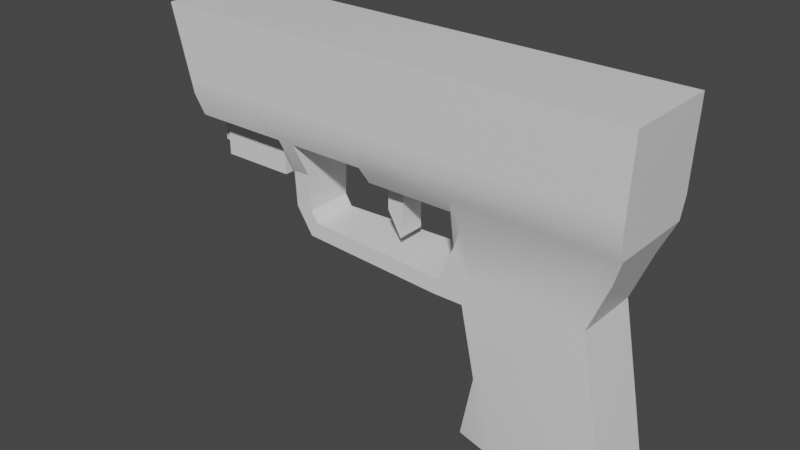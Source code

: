 # Source: PistolaV2.blend  (saved by Blender 2.92.15; exported with 4.5.12 LTS)
import bpy
from mathutils import Matrix  # noqa: F401  (used for matrix-valued properties, if any)

bpy.ops.wm.read_factory_settings(use_empty=True)
scene = bpy.context.scene
scene.name = 'Scene'

# ---- collections
col_collection = bpy.data.collections.new('Collection'); scene.collection.children.link(col_collection)

# ---- materials (node trees are filled in below, after node groups)
mat_material = bpy.data.materials.new('Material')
mat_material.alpha_threshold = 0.0
mat_material.use_transparent_shadow = False
mat_material.line_color = (0.0, 0.0, 0.0, 1.0)

# ---- node groups
ng_auto_smooth = bpy.data.node_groups.new('Auto Smooth', 'GeometryNodeTree')
_s = ng_auto_smooth.interface.new_socket(name='Geometry', in_out='OUTPUT', socket_type='NodeSocketGeometry')
_s = ng_auto_smooth.interface.new_socket(name='Geometry', in_out='INPUT', socket_type='NodeSocketGeometry')
_s = ng_auto_smooth.interface.new_socket(name='Angle', in_out='INPUT', socket_type='NodeSocketFloat')
_s.subtype = 'ANGLE'
_s.min_value = 0.0
_s.max_value = 3.142
ng_auto_smooth.is_modifier = True
_N = ng_auto_smooth.nodes; _L = ng_auto_smooth.links
n0 = _N.new('NodeGroupOutput'); n0.name = 'Group Output'; n0.location = (480, -100)
n1 = _N.new('NodeGroupInput'); n1.name = 'Group Input'; n1.location = (-420, -300)
n2 = _N.new('NodeGroupInput'); n2.name = 'Group Input.001'; n2.location = (-60, -100)
n3 = _N.new('GeometryNodeSetShadeSmooth'); n3.name = 'Set Shade Smooth'; n3.location = (120, -100)
n3.domain = 'EDGE'
n4 = _N.new('GeometryNodeSetShadeSmooth'); n4.name = 'Set Shade Smooth.001'; n4.location = (300, -100)
n5 = _N.new('GeometryNodeInputMeshEdgeAngle'); n5.name = 'Edge Angle'; n5.location = (-420, -220)
n6 = _N.new('GeometryNodeInputEdgeSmooth'); n6.name = 'Is Edge Smooth'; n6.location = (-60, -160)
n7 = _N.new('GeometryNodeInputShadeSmooth'); n7.name = 'Is Face Smooth'; n7.location = (-240, -340)
n8 = _N.new('FunctionNodeBooleanMath'); n8.name = 'Boolean Math'; n8.location = (-60, -220)
n9 = _N.new('FunctionNodeCompare'); n9.name = 'Compare'; n9.location = (-240, -180)
n9.operation = 'LESS_EQUAL'
_L.new(n5.outputs[0], n9.inputs[0])
_L.new(n4.outputs[0], n0.inputs[0])
_L.new(n1.outputs[1], n9.inputs[1])
_L.new(n9.outputs[0], n8.inputs[0])
_L.new(n7.outputs[0], n8.inputs[1])
_L.new(n2.outputs[0], n3.inputs[0])
_L.new(n6.outputs[0], n3.inputs[1])
_L.new(n3.outputs[0], n4.inputs[0])
_L.new(n8.outputs[0], n3.inputs[2])
n0.is_active_output = True

# ---- material node trees
mat_material.use_nodes = True; mat_material.node_tree.nodes.clear()
_N = mat_material.node_tree.nodes; _L = mat_material.node_tree.links
n0 = _N.new('ShaderNodeOutputMaterial'); n0.name = 'Material Output'; n0.location = (300, 300)
n1 = _N.new('ShaderNodeBsdfPrincipled'); n1.name = 'Principled BSDF'; n1.location = (10, 300)
n1.distribution = 'GGX'
n1.subsurface_method = 'BURLEY'
n1.inputs[2].default_value = 0.4
n1.inputs[3].default_value = 1.45
n1.inputs[27].default_value = (0.0, 0.0, 0.0, 1.0)
n1.inputs[28].default_value = 1.0
_L.new(n1.outputs[0], n0.inputs[0])
n0.is_active_output = True

# ---- world
world_world = bpy.data.worlds.new('World'); scene.world = world_world
world_world.use_nodes = True; world_world.node_tree.nodes.clear()
_N = world_world.node_tree.nodes; _L = world_world.node_tree.links
n0 = _N.new('ShaderNodeOutputWorld'); n0.name = 'World Output'; n0.location = (300, 300)
n1 = _N.new('ShaderNodeBackground'); n1.name = 'Background'; n1.location = (10, 300)
n1.inputs[0].default_value = (0.05088, 0.05088, 0.05088, 1.0)
_L.new(n1.outputs[0], n0.inputs[0])
n0.is_active_output = True
world_world.color = (0.05088, 0.05088, 0.05088)
world_world.use_sun_shadow = False
world_world.sun_shadow_jitter_overblur = 0.0

# ---- meshes
me_cube = bpy.data.meshes.new('Cube')
me_cube.from_pydata([(0.5324, -0.07094, -0.2866), (0.3034, 0.0, -0.2865), (0.3034, -0.07094, -0.2865), (0.4596, -0.07094, 0.1062), (0.2314, -0.07094, 0.1062), (0.5339, -0.09248, 0.2872), (0.1933, -0.09248, 0.2904), (0.5001, -0.07094, -0.1121), (0.2714, -0.07094, -0.112), (0.5324, 0.0, -0.2866), (0.2501, 0.0, -0.1122), (0.2501, -0.07094, -0.1122), (0.566, -0.104, 0.539), (0.41, -0.104, 0.539), (0.41, 0.0, 0.5392), (0.566, 0.0, 0.5392), (-0.4992, -0.09248, 0.2896), (-0.4992, 0.0, 0.2896), (-0.5666, -0.104, 0.5392), (-0.567, 0.0, 0.5409), (0.4969, 0.0, 0.1048), (0.4969, -0.07094, 0.1048), (0.2151, 0.0, 0.0527), (0.2151, -0.07094, 0.0527), (0.2032, 0.0, -0.2841), (0.5713, 0.0, 0.2858), (0.5713, -0.09248, 0.2858), (0.5683, -0.07094, -0.2858), (0.5683, 0.0, -0.2858), (0.2032, -0.04963, -0.2841), (0.5374, 0.0, -0.1135), (0.5374, -0.07094, -0.1135), (0.5813, 0.0, 0.5392), (0.5813, -0.104, 0.539), (0.1775, -0.06605, 0.2471), (0.1775, 0.0, 0.2468), (-0.034, 0.0, 0.2899), (-0.0331, 0.0, 0.5392), (-0.0331, -0.104, 0.539), (-0.034, -0.09248, 0.2899), (0.1283, -0.06605, 0.2468), (0.1283, 0.0, 0.2468), (0.1549, 0.0, 0.2468), (-0.03332, -0.06605, 0.2468), (0.1549, -0.06605, 0.2468), (-0.03332, 0.0, 0.2488), (0.04773, 0.0, 0.5392), (0.04394, -0.09248, 0.2901), (0.04773, -0.104, 0.539), (0.02209, -0.06605, 0.2468), (0.02209, 0.0, 0.2481), (-0.0172, -0.104, 0.539), (-0.02204, 0.0, 0.2487), (-0.0172, 0.0, 0.5392), (-0.01813, -0.09248, 0.29), (-0.02204, -0.06605, 0.2468), (0.2075, -0.07094, 0.2219), (0.5066, -0.07094, 0.2205), (0.5439, -0.07094, 0.2192), (0.5439, 0.0, 0.2192), (0.1913, 0.0, 0.1753), (0.1913, -0.07094, 0.1755), (-0.2631, 0.0, 0.2894), (-0.2982, -0.104, 0.539), (-0.2982, 0.0, 0.5392), (-0.2631, -0.09248, 0.2894), (-0.2379, 0.0, 0.5392), (-0.2219, -0.09248, 0.2895), (-0.2219, 0.0, 0.2895), (-0.2379, -0.104, 0.539), (0.3034, -0.04284, -0.2865), (0.3034, -0.03593, -0.2865), (0.3034, -0.03037, -0.2865), (0.4085, -0.04035, 0.5392), (0.41, -0.0256, 0.5392), (0.41, -0.0157, 0.5392), (0.566, -0.0157, 0.5392), (0.566, -0.02504, 0.5392), (0.5654, -0.04115, 0.5392), (-0.4992, -0.04365, 0.2896), (-0.4992, -0.03184, 0.2896), (-0.4992, -0.02153, 0.2896), (-0.567, -0.04258, 0.5409), (-0.567, -0.02863, 0.5409), (-0.567, -0.0155, 0.5409), (0.4969, -0.03037, 0.1048), (0.4969, -0.03593, 0.1048), (0.4969, -0.04284, 0.1048), (0.5713, -0.02153, 0.2858), (0.5713, -0.03125, 0.2858), (0.5713, -0.04333, 0.2858), (0.2501, -0.04284, -0.1122), (0.2501, -0.03593, -0.1122), (0.2501, -0.03037, -0.1122), (0.5374, -0.03037, -0.1135), (0.5374, -0.03593, -0.1135), (0.5374, -0.04284, -0.1135), (0.1775, -0.05137, 0.247), (0.1775, -0.03668, 0.2469), (0.1775, -0.02283, 0.2468), (0.5813, -0.0157, 0.5392), (0.5813, -0.0279, 0.5392), (0.5813, -0.04306, 0.5392), (0.2151, -0.04284, 0.0527), (0.2151, -0.03593, 0.0527), (0.2151, -0.03037, 0.0527), (0.2032, -0.03811, -0.2841), (0.2032, -0.03392, -0.2841), (0.2032, -0.02965, -0.2841), (0.5683, -0.03037, -0.2858), (0.5683, -0.03593, -0.2858), (0.5683, -0.04284, -0.2858), (-0.034, -0.07779, 0.2899), (-0.034, -0.06311, 0.2899), (-0.034, -0.02283, 0.2899), (-0.0331, -0.0157, 0.5392), (-0.0331, -0.02864, 0.5392), (-0.0331, -0.04347, 0.5392), (0.1283, -0.05137, 0.2468), (0.1283, -0.03668, 0.2468), (0.1283, -0.02283, 0.2468), (0.1549, -0.05137, 0.2468), (0.1549, -0.03668, 0.2468), (0.1549, -0.02283, 0.2468), (-0.03332, -0.05137, 0.2473), (-0.03332, -0.03668, 0.2478), (-0.03332, -0.02283, 0.2483), (0.02209, -0.05137, 0.2471), (0.02209, -0.03668, 0.2474), (0.02209, -0.02283, 0.2478), (0.04773, -0.0157, 0.5392), (0.04773, -0.02864, 0.5392), (0.04773, -0.04347, 0.5392), (-0.02204, -0.05137, 0.2472), (-0.02204, -0.03668, 0.2477), (-0.02204, -0.02283, 0.2482), (-0.0172, -0.0157, 0.5392), (-0.0172, -0.02864, 0.5392), (-0.0172, -0.04347, 0.5392), (0.1913, -0.06254, 0.1755), (0.1913, -0.05414, 0.1754), (0.1913, -0.03112, 0.1754), (0.5439, -0.03037, 0.2192), (0.5439, -0.03593, 0.2192), (0.5439, -0.04284, 0.2192), (-0.2631, -0.04333, 0.2894), (-0.2631, -0.03125, 0.2894), (-0.2631, -0.02153, 0.2894), (-0.2982, -0.0157, 0.5392), (-0.2982, -0.02864, 0.5392), (-0.2982, -0.04347, 0.5392), (-0.2379, -0.0157, 0.5392), (-0.2379, -0.02864, 0.5392), (-0.2379, -0.04347, 0.5392), (-0.2219, -0.07779, 0.2895), (-0.2219, -0.06311, 0.2895), (-0.2219, -0.02283, 0.2895), (0.5324, -0.03037, -0.2866), (0.5324, -0.03593, -0.2866), (0.5324, -0.04284, -0.2866), (-0.3043, 0.0, 0.2894), (-0.413, -0.104, 0.539), (-0.413, 0.0, 0.5392), (-0.3043, -0.09248, 0.2894), (-0.3043, -0.02153, 0.2894), (-0.3043, -0.03125, 0.2894), (-0.3043, -0.04333, 0.2894), (-0.413, -0.04347, 0.5392), (-0.413, -0.02864, 0.5392), (-0.413, -0.01213, 0.5392), (-0.4839, 0.0, 0.289), (-0.526, -0.104, 0.539), (-0.4839, -0.02153, 0.289), (-0.4839, -0.03184, 0.289), (-0.4839, -0.04365, 0.289), (-0.526, -0.04347, 0.5392), (-0.526, -0.02864, 0.5392), (-0.526, -0.01213, 0.5392), (-0.526, 0.0, 0.5392), (-0.4839, -0.09248, 0.289), (0.5622, -0.104, 0.5009), (0.3845, -0.104, 0.5009), (-0.5553, -0.104, 0.4977), (-0.5524, 0.0, 0.4869), (0.5801, -0.104, 0.5009), (0.5801, 0.0, 0.5009), (-0.03321, -0.104, 0.5009), (0.04728, -0.104, 0.5009), (-0.01731, -0.104, 0.5009), (-0.294, -0.104, 0.5009), (-0.236, -0.104, 0.5009), (0.5801, -0.04306, 0.5009), (0.5801, -0.0279, 0.5009), (0.5801, -0.0157, 0.5009), (-0.5524, -0.01727, 0.4869), (-0.5524, -0.02869, 0.4869), (-0.5524, -0.03232, 0.487), (-0.4002, -0.104, 0.5009), (-0.521, -0.104, 0.5009), (0.3141, -0.104, 0.4297), (-0.5339, -0.104, 0.4181), (-0.0335, -0.104, 0.4301), (0.04605, -0.104, 0.43), (-0.01761, -0.104, 0.4301), (-0.2826, -0.104, 0.4302), (-0.2308, -0.104, 0.4301), (-0.3649, -0.104, 0.4303), (-0.5073, -0.104, 0.4303), (0.5518, -0.104, 0.4285), (-0.5333, 0.0, 0.4161), (0.5768, -0.104, 0.4296), (0.5768, 0.0, 0.4296), (0.5768, -0.04306, 0.4296), (0.5768, -0.0279, 0.4296), (0.5768, -0.0157, 0.4296), (-0.5333, -0.01727, 0.4161), (-0.5333, -0.02869, 0.4161), (-0.5333, -0.03232, 0.4161), (0.2668, -0.104, 0.3752), (0.2343, -0.104, 0.3377), (-0.5225, -0.104, 0.3761), (-0.5126, -0.104, 0.3394), (-0.0337, -0.104, 0.3752), (-0.03383, -0.104, 0.3375), (0.04522, -0.104, 0.3753), (0.04465, -0.104, 0.3376), (-0.01781, -0.104, 0.3752), (-0.01795, -0.104, 0.3375), (-0.275, -0.104, 0.3751), (-0.2697, -0.104, 0.3372), (-0.2273, -0.104, 0.3751), (-0.2249, -0.104, 0.3372), (-0.3412, -0.104, 0.3751), (-0.3249, -0.104, 0.3372), (-0.4981, -0.104, 0.375), (-0.4918, -0.104, 0.337), (0.54, -0.104, 0.3351), (0.5448, -0.104, 0.3732), (-0.5126, 0.0, 0.3394), (-0.5225, 0.0, 0.3761), (0.5731, -0.104, 0.3346), (0.5747, -0.104, 0.3733), (0.5731, 0.0, 0.3346), (0.5747, 0.0, 0.3733), (0.5731, -0.04333, 0.3346), (0.5747, -0.04306, 0.3733), (0.5731, -0.03125, 0.3346), (0.5747, -0.0279, 0.3733), (0.5731, -0.02153, 0.3346), (0.5747, -0.0157, 0.3733), (-0.5126, -0.02153, 0.3394), (-0.5225, -0.0157, 0.3761), (-0.5126, -0.03184, 0.3394), (-0.5225, -0.02864, 0.3761), (-0.5126, -0.04365, 0.3394), (-0.5225, -0.04347, 0.3761), (0.1537, 0.0, 0.08962), (0.1431, 0.0, 0.05222), (0.1431, -0.03038, 0.05222), (0.1431, -0.07094, 0.05222), (0.1537, -0.07094, 0.08981), (0.1537, -0.03112, 0.08967), (0.1431, -0.04284, 0.05222), (0.1431, -0.03593, 0.05222), (0.1537, -0.06254, 0.08976), (0.1537, -0.05415, 0.08972), (-0.2033, 0.0, 0.09162), (-0.2215, 0.0, 0.05421), (-0.2215, -0.02926, 0.05421), (-0.2215, -0.05067, 0.05421), (-0.2033, -0.05067, 0.09169), (-0.2033, -0.02528, 0.09163), (-0.2215, -0.03703, 0.05421), (-0.2215, -0.03318, 0.05421), (-0.2033, -0.04554, 0.09167), (-0.2033, -0.04267, 0.09165), (-0.2196, 0.0, 0.118), (-0.2621, 0.0, 0.1167), (-0.2621, -0.02926, 0.1167), (-0.2621, -0.05066, 0.1167), (-0.2196, -0.05066, 0.1181), (-0.2196, -0.02528, 0.118), (-0.2621, -0.03702, 0.1167), (-0.2621, -0.03318, 0.1167), (-0.2196, -0.04554, 0.118), (-0.2196, -0.04266, 0.118), (-0.2202, 0.0, 0.2043), (-0.2623, 0.0, 0.2033), (-0.2623, -0.02925, 0.2033), (-0.2623, -0.05506, 0.2033), (-0.2202, -0.05506, 0.2045), (-0.2202, -0.02522, 0.2043), (-0.2623, -0.03717, 0.2033), (-0.2623, -0.03322, 0.2033), (-0.2202, -0.04613, 0.2043), (-0.2202, -0.04311, 0.2043), (0.01828, -0.03092, 0.1192), (0.01828, 0.0, 0.1195), (-0.0229, 0.0, 0.1716), (-0.0229, -0.02248, 0.1711), (-0.6049, 0.0, 0.4165), (-0.5854, 0.0, 0.487), (-0.6049, -0.01727, 0.4165), (-0.5854, -0.01727, 0.487), (-0.6049, -0.02869, 0.4165), (-0.5854, -0.02869, 0.487), (-0.6049, -0.03242, 0.4165), (-0.5854, -0.03242, 0.487), (0.566, -0.08017, 0.5392), (0.4969, -0.05881, 0.1048), (0.5713, -0.07127, 0.2858), (0.5374, -0.05881, -0.1135), (0.5813, -0.08017, 0.5392), (0.5683, -0.05881, -0.2858), (-0.0331, -0.08017, 0.5392), (0.04773, -0.08017, 0.5392), (-0.0172, -0.08017, 0.5392), (0.5439, -0.05881, 0.2192), (-0.2982, -0.08017, 0.5392), (-0.2379, -0.08017, 0.5392), (0.5324, -0.05881, -0.2866), (0.3034, -0.05881, -0.2865), (0.41, -0.08017, 0.5392), (-0.4992, -0.07127, 0.2896), (-0.5666, -0.08093, 0.5395), (0.2501, -0.05881, -0.1122), (0.2151, -0.05881, 0.0527), (0.2032, -0.04552, -0.2841), (-0.2631, -0.07127, 0.2894), (-0.413, -0.08017, 0.5392), (-0.3043, -0.04447, 0.2894), (-0.526, -0.08017, 0.5392), (-0.4839, -0.04447, 0.289), (0.5801, -0.07439, 0.5009), (-0.5553, -0.07439, 0.4977), (-0.5335, -0.07813, 0.4169), (0.5768, -0.07813, 0.4296), (0.5731, -0.07127, 0.3346), (0.5747, -0.07813, 0.3733), (-0.5126, -0.07127, 0.3394), (-0.5225, -0.07813, 0.3761), (0.1431, -0.05881, 0.05222), (-0.2215, -0.04518, 0.05421), (-0.2621, -0.04517, 0.1167), (-0.2623, -0.04699, 0.2033), (-0.3029, -0.03469, 0.1789), (-0.3029, -0.03083, 0.1789), (-0.3029, -0.02772, 0.1789), (-0.3029, 0.0, 0.1789), (-0.3029, -0.04362, 0.1789), (-0.4837, 0.0, 0.1786), (-0.4837, -0.02772, 0.1786), (-0.4837, -0.03083, 0.1786), (-0.4837, -0.03469, 0.1786), (-0.4837, -0.04362, 0.1786), (-0.3032, -0.03469, 0.2046), (-0.3038, -0.03469, 0.2476), (-0.4838, -0.04362, 0.2473), (-0.4837, -0.04362, 0.2042), (-0.3032, -0.02772, 0.2046), (-0.3038, -0.02772, 0.2476), (-0.3038, -0.03083, 0.2476), (-0.3032, -0.03083, 0.2046), (-0.3032, -0.04362, 0.2046), (-0.3038, -0.04362, 0.2476), (-0.4838, -0.03479, 0.2473), (-0.4837, -0.03469, 0.2042), (-0.4838, -0.03101, 0.2473), (-0.4837, -0.03083, 0.2042), (-0.3032, 0.0, 0.2046), (-0.3038, 0.0, 0.2476), (-0.4838, -0.01577, 0.2473), (-0.4837, -0.01577, 0.2042), (-0.4838, 0.0, 0.2473), (-0.4837, 0.0, 0.2042), (-0.5108, -0.0295, 0.2472), (-0.5107, -0.0295, 0.2042), (-0.5108, -0.01577, 0.2472), (-0.5107, -0.01577, 0.2042), (-0.5108, 0.0, 0.2472), (-0.5107, 0.0, 0.2042)], [], [(8, 7, 3, 4), (236, 5, 26, 240), (181, 180, 12, 13), (56, 57, 5, 6), (308, 12, 33, 312), (8, 4, 23, 11), (2, 0, 7, 8), (3, 7, 31, 21), (308, 322, 13, 12), (57, 3, 21, 58), (334, 182, 18, 324), (198, 171, 18, 182), (177, 178, 19, 84), (332, 179, 16, 323), (94, 30, 20, 85), (142, 59, 25, 88), (327, 29, 11, 325), (109, 28, 30, 94), (325, 11, 23, 326), (139, 61, 34, 97), (193, 185, 32, 100), (7, 0, 27, 31), (157, 9, 28, 109), (321, 2, 29, 327), (2, 8, 11, 29), (56, 6, 34, 61), (114, 36, 45, 126), (136, 53, 37, 115), (188, 51, 38, 186), (120, 41, 42, 123), (133, 55, 43, 124), (97, 34, 44, 121), (54, 39, 43, 55), (34, 6, 40, 44), (6, 47, 49, 40), (118, 40, 49, 127), (181, 13, 48, 187), (75, 14, 46, 130), (47, 54, 55, 49), (127, 49, 55, 133), (187, 48, 51, 188), (130, 46, 53, 136), (4, 56, 61, 23), (85, 20, 59, 142), (5, 57, 58, 26), (4, 3, 57, 56), (140, 141, 261, 265), (151, 66, 64, 148), (190, 69, 63, 189), (186, 38, 69, 190), (115, 37, 66, 151), (112, 39, 67, 154), (36, 114, 156, 68), (114, 113, 155, 156), (113, 112, 154, 155), (314, 117, 153, 319), (117, 116, 152, 153), (116, 115, 151, 152), (319, 153, 150, 318), (153, 152, 149, 150), (152, 151, 148, 149), (23, 61, 260, 259), (326, 23, 259, 341), (139, 140, 265, 264), (309, 87, 144, 317), (87, 86, 143, 144), (86, 85, 142, 143), (315, 132, 138, 316), (132, 131, 137, 138), (131, 130, 136, 137), (129, 135, 299, 296), (129, 128, 134, 135), (128, 127, 133, 134), (322, 73, 132, 315), (73, 74, 131, 132), (74, 75, 130, 131), (41, 120, 129, 50), (120, 119, 128, 129), (119, 118, 127, 128), (35, 99, 123, 42), (99, 98, 122, 123), (98, 97, 121, 122), (52, 135, 126, 45), (135, 134, 125, 126), (134, 133, 124, 125), (40, 118, 121, 44), (118, 119, 122, 121), (119, 120, 123, 122), (316, 138, 117, 314), (138, 137, 116, 117), (137, 136, 115, 116), (39, 112, 124, 43), (112, 113, 125, 124), (113, 114, 126, 125), (1, 72, 108, 24), (72, 71, 107, 108), (71, 70, 106, 107), (320, 159, 111, 313), (159, 158, 110, 111), (158, 157, 109, 110), (333, 191, 102, 312), (191, 192, 101, 102), (192, 193, 100, 101), (60, 141, 99, 35), (141, 140, 98, 99), (140, 139, 97, 98), (10, 93, 105, 22), (93, 92, 104, 105), (92, 91, 103, 104), (313, 111, 96, 311), (111, 110, 95, 96), (110, 109, 94, 95), (24, 108, 93, 10), (108, 107, 92, 93), (107, 106, 91, 92), (317, 144, 90, 310), (144, 143, 89, 90), (143, 142, 88, 89), (311, 96, 87, 309), (96, 95, 86, 87), (95, 94, 85, 86), (170, 172, 81, 17), (172, 173, 80, 81), (173, 174, 79, 80), (331, 175, 82, 324), (175, 176, 83, 82), (176, 177, 84, 83), (183, 194, 84, 19), (194, 195, 83, 84), (195, 196, 82, 83), (15, 14, 75, 76), (76, 75, 74, 77), (15, 76, 100, 32), (76, 77, 101, 100), (77, 78, 102, 101), (295, 291, 156, 155), (294, 295, 155, 154), (290, 294, 154, 67), (289, 290, 67, 65), (178, 177, 169, 162), (73, 78, 77, 74), (149, 148, 169, 168), (150, 149, 168, 167), (318, 150, 167, 329), (146, 145, 166, 165), (147, 146, 165, 164), (62, 147, 164, 160), (328, 65, 163, 330), (148, 64, 162, 169), (189, 63, 161, 197), (168, 169, 177, 176), (167, 168, 176, 175), (329, 167, 175, 331), (366, 368, 352, 353), (358, 366, 353, 354), (363, 358, 354, 349), (330, 163, 179, 332), (197, 161, 171, 198), (206, 197, 198, 207), (204, 189, 197, 206), (216, 217, 306, 304), (196, 195, 305, 307), (194, 183, 301, 303), (213, 214, 193, 192), (212, 213, 192, 191), (336, 212, 191, 333), (201, 186, 190, 205), (205, 190, 189, 204), (202, 187, 188, 203), (199, 181, 187, 202), (203, 188, 186, 201), (214, 211, 185, 193), (207, 198, 182, 200), (335, 200, 182, 334), (199, 208, 180, 181), (12, 180, 184, 33), (218, 237, 208, 199), (340, 220, 200, 335), (234, 207, 200, 220), (249, 243, 211, 214), (226, 203, 201, 222), (218, 199, 202, 224), (224, 202, 203, 226), (230, 205, 204, 228), (222, 201, 205, 230), (338, 245, 212, 336), (245, 247, 213, 212), (247, 249, 214, 213), (239, 251, 215, 209), (251, 253, 216, 215), (253, 255, 217, 216), (228, 204, 206, 232), (232, 206, 207, 234), (180, 208, 210, 184), (163, 233, 235, 179), (233, 232, 234, 235), (65, 229, 233, 163), (229, 228, 232, 233), (80, 79, 254, 252), (252, 254, 255, 253), (81, 80, 252, 250), (250, 252, 253, 251), (17, 81, 250, 238), (238, 250, 251, 239), (89, 88, 248, 246), (246, 248, 249, 247), (90, 89, 246, 244), (244, 246, 247, 245), (310, 90, 244, 337), (337, 244, 245, 338), (39, 223, 231, 67), (223, 222, 230, 231), (67, 231, 229, 65), (231, 230, 228, 229), (47, 225, 227, 54), (225, 224, 226, 227), (6, 219, 225, 47), (219, 218, 224, 225), (54, 227, 223, 39), (227, 226, 222, 223), (88, 25, 242, 248), (248, 242, 243, 249), (179, 235, 221, 16), (235, 234, 220, 221), (323, 16, 221, 339), (339, 221, 220, 340), (6, 5, 236, 219), (219, 236, 237, 218), (208, 237, 241, 210), (237, 236, 240, 241), (258, 263, 273, 268), (265, 261, 271, 275), (259, 260, 270, 269), (263, 262, 272, 273), (104, 103, 262, 263), (105, 104, 263, 258), (61, 139, 264, 260), (141, 60, 256, 261), (22, 105, 258, 257), (267, 268, 278, 277), (342, 269, 279, 343), (270, 274, 284, 280), (271, 266, 276, 281), (261, 256, 266, 271), (260, 264, 274, 270), (341, 259, 269, 342), (257, 258, 268, 267), (264, 265, 275, 274), (279, 280, 290, 289), (283, 282, 292, 293), (284, 285, 295, 294), (277, 278, 288, 287), (274, 275, 285, 284), (273, 272, 282, 283), (269, 270, 280, 279), (275, 271, 281, 285), (268, 273, 283, 278), (344, 289, 65, 328), (293, 292, 145, 146), (288, 293, 146, 147), (287, 288, 147, 62), (285, 281, 291, 295), (278, 283, 293, 288), (281, 276, 286, 291), (280, 284, 294, 290), (343, 279, 289, 344), (291, 286, 68, 156), (297, 296, 299, 298), (50, 129, 296, 297), (135, 52, 298, 299), (304, 306, 307, 305), (302, 304, 305, 303), (300, 302, 303, 301), (209, 215, 302, 300), (195, 194, 303, 305), (217, 196, 307, 306), (215, 216, 304, 302), (282, 343, 344, 292), (292, 344, 328, 145), (262, 341, 342, 272), (272, 342, 343, 282), (254, 339, 340, 255), (79, 323, 339, 254), (240, 337, 338, 241), (26, 310, 337, 240), (241, 338, 336, 210), (255, 340, 335, 217), (217, 335, 334, 196), (210, 336, 333, 184), (359, 362, 346, 347), (161, 329, 331, 171), (145, 328, 330, 166), (63, 318, 329, 161), (171, 331, 324, 18), (31, 311, 309, 21), (58, 317, 310, 26), (27, 313, 311, 31), (184, 333, 312, 33), (0, 320, 313, 27), (51, 316, 314, 38), (13, 322, 315, 48), (48, 315, 316, 51), (21, 309, 317, 58), (103, 326, 341, 262), (69, 319, 318, 63), (38, 314, 319, 69), (70, 321, 327, 106), (91, 325, 326, 103), (106, 327, 325, 91), (174, 332, 323, 79), (196, 334, 324, 82), (78, 73, 322, 308), (78, 308, 312, 102), (346, 345, 353, 352), (347, 346, 352, 351), (348, 347, 351, 350), (345, 349, 354, 353), (369, 359, 347, 348), (355, 363, 349, 345), (368, 372, 351, 352), (362, 355, 345, 346), (372, 374, 350, 351), (172, 170, 373, 371), (367, 371, 377, 375), (165, 166, 356, 361), (361, 356, 355, 362), (173, 172, 371, 367), (374, 372, 378, 380), (166, 330, 364, 356), (356, 364, 363, 355), (160, 164, 360, 370), (370, 360, 359, 369), (164, 165, 361, 360), (360, 361, 362, 359), (330, 332, 357, 364), (364, 357, 358, 363), (332, 174, 365, 357), (357, 365, 366, 358), (174, 173, 367, 365), (365, 367, 368, 366), (377, 379, 380, 378), (375, 377, 378, 376), (368, 367, 375, 376), (371, 373, 379, 377), (372, 368, 376, 378), (157, 72, 1, 9), (0, 2, 321, 320), (320, 321, 70, 159), (159, 70, 71, 158), (158, 71, 72, 157)])
me_cube.polygons.foreach_set('use_smooth', [True] * 350)
_uv = me_cube.uv_layers.new(name='UVMap')
_uv.uv.foreach_set('vector', [0.625, 0.5, 0.625, 0.25, 0.625, 0.25, 0.625, 0.5, 0.625, 0.25, 0.625, 0.25, 0.625, 0.25, 0.625, 0.25, 0.625, 0.5, 0.625, 0.25, 0.625, 0.25, 0.625, 0.5, 0.625, 0.5, 0.625, 0.25, 0.625, 0.25, 0.625, 0.5, 0.375, 0.1597, 0.375, 0.25, 0.375, 0.25, 0.375, 0.1597, 0.625, 0.5, 0.625, 0.5, 0.625, 0.5, 0.625, 0.5, 0.625, 0.5, 0.625, 0.25, 0.625, 0.25, 0.625, 0.5, 0.625, 0.25, 0.625, 0.25, 0.625, 0.25, 0.625, 0.25, 0.375, 0.1597, 0.625, 0.1597, 0.625, 0.25, 0.375, 0.25, 0.625, 0.25, 0.625, 0.25, 0.625, 0.25, 0.625, 0.25, 0.375, 0.5903, 0.375, 0.5, 0.375, 0.5043, 0.375, 0.5849, 0.625, 0.5, 0.625, 0.5, 0.625, 0.5, 0.625, 0.5, 0.625, -0.007236, 0.625, 0.0, 0.625, -0.0002056, 0.625, -0.01981, 0.375, 0.6999, 0.375, 0.5, 0.375, 0.5, 0.375, 0.5903, 0.875, 0.5119, 0.875, 0.5, 0.875, 0.5, 0.875, 0.5119, 0.875, 0.5119, 0.875, 0.5, 0.875, 0.5, 0.875, 0.4906, 0.375, 0.6892, 0.375, 0.6586, 0.375, 0.5, 0.375, 0.5903, 0.875, 0.4906, 0.875, 0.5, 0.875, 0.5, 0.875, 0.5119, 0.375, 0.5903, 0.375, 0.5, 0.375, 0.5, 0.375, 0.5903, 0.375, 0.5625, 0.375, 0.5, 0.375, 0.5, 0.375, 0.5625, 0.875, 0.4906, 0.875, 0.5, 0.875, 0.5, 0.875, 0.48, 0.625, 0.25, 0.625, 0.25, 0.625, 0.25, 0.625, 0.25, 0.875, 0.48, 0.875, 0.5, 0.875, 0.5, 0.875, 0.4906, 0.375, 0.5903, 0.375, 0.5, 0.375, 0.6586, 0.375, 0.6892, 0.625, 0.5, 0.625, 0.5, 0.625, 0.5, 0.625, 0.5, 0.625, 0.5, 0.625, 0.5, 0.625, 0.5, 0.625, 0.5, 0.375, 0.6875, 0.375, 0.75, 0.375, 0.75, 0.375, 0.6875, 0.625, -0.009358, 0.625, 0.0, 0.625, 0.0, 0.625, -0.009357, 0.625, 0.5, 0.625, 0.5, 0.625, 0.5, 0.625, 0.5, 0.375, 0.6875, 0.375, 0.75, 0.375, 0.75, 0.375, 0.6875, 0.375, 0.5625, 0.375, 0.5, 0.375, 0.5, 0.375, 0.5625, 0.375, 0.5625, 0.375, 0.5, 0.375, 0.5, 0.375, 0.5625, 0.625, 0.5, 0.625, 0.5, 0.625, 0.5, 0.625, 0.5, 0.625, 0.5, 0.625, 0.5, 0.625, 0.5, 0.625, 0.5, 0.625, 0.5, 0.625, 0.5, 0.625, 0.5, 0.625, 0.5, 0.375, 0.5625, 0.375, 0.5, 0.375, 0.5, 0.375, 0.5625, 0.625, 0.5, 0.625, 0.5, 0.625, 0.5, 0.625, 0.5, 0.625, 0.01193, 0.625, 0.0, 0.625, 0.0, 0.625, 0.01193, 0.625, 0.5, 0.625, 0.5, 0.625, 0.5, 0.625, 0.5, 0.375, 0.5625, 0.375, 0.5, 0.375, 0.5, 0.375, 0.5625, 0.625, 0.5, 0.625, 0.5, 0.625, 0.5, 0.625, 0.5, 0.625, 0.01193, 0.625, 0.0, 0.625, 0.0, 0.625, -0.009358, 0.625, 0.5, 0.625, 0.5, 0.625, 0.5, 0.625, 0.5, 0.875, 0.5119, 0.875, 0.5, 0.875, 0.5, 0.875, 0.5119, 0.625, 0.25, 0.625, 0.25, 0.625, 0.25, 0.625, 0.25, 0.625, 0.5, 0.625, 0.25, 0.625, 0.25, 0.625, 0.5, 0.375, 0.625, 0.375, 0.6875, 0.375, 0.6875, 0.375, 0.625, 0.625, 0.01193, 0.625, 0.0, 0.625, 0.0, 0.625, 0.01193, 0.625, 0.5, 0.625, 0.5, 0.625, 0.5, 0.625, 0.5, 0.625, 0.5, 0.625, 0.5, 0.625, 0.5, 0.625, 0.5, 0.625, -0.009357, 0.625, 0.0, 0.625, 0.0, 0.625, 0.01193, 0.375, 0.5625, 0.375, 0.5, 0.4891, 0.5, 0.375, 0.5625, 0.375, 0.75, 0.375, 0.6875, 0.375, 0.6875, 0.375, 0.75, 0.375, 0.6875, 0.375, 0.625, 0.375, 0.625, 0.375, 0.6875, 0.375, 0.625, 0.375, 0.5625, 0.375, 0.5625, 0.375, 0.625, 0.625, 0.1597, 0.625, 0.05254, 0.625, 0.06401, 0.625, 0.1597, 0.625, 0.05254, 0.625, 0.009192, 0.625, 0.03078, 0.625, 0.06401, 0.625, 0.009192, 0.625, -0.009357, 0.625, 0.01193, 0.625, 0.03078, 0.625, 0.1597, 0.625, 0.06401, 0.625, 0.06401, 0.625, 0.1597, 0.625, 0.06401, 0.625, 0.03078, 0.625, 0.03078, 0.625, 0.06401, 0.625, 0.03078, 0.625, 0.01193, 0.625, 0.01193, 0.625, 0.03078, 0.625, 0.5, 0.625, 0.5, 0.625, 0.5, 0.625, 0.5, 0.375, 0.5903, 0.375, 0.5, 0.375, 0.5, 0.375, 0.5903, 0.375, 0.5625, 0.375, 0.625, 0.375, 0.625, 0.375, 0.5625, 0.875, 0.6597, 0.875, 0.5634, 0.875, 0.5634, 0.875, 0.6597, 0.875, 0.5634, 0.875, 0.5297, 0.875, 0.5297, 0.875, 0.5634, 0.875, 0.5297, 0.875, 0.5119, 0.875, 0.5119, 0.875, 0.5297, 0.625, 0.1597, 0.625, 0.06401, 0.625, 0.05253, 0.625, 0.1597, 0.625, 0.06401, 0.625, 0.03078, 0.625, 0.009191, 0.625, 0.05253, 0.625, 0.03078, 0.625, 0.01193, 0.625, -0.009358, 0.625, 0.009191, 0.375, 0.6875, 0.375, 0.6875, 0.375, 0.6875, 0.375, 0.6875, 0.375, 0.6875, 0.375, 0.625, 0.375, 0.625, 0.375, 0.6875, 0.375, 0.625, 0.375, 0.5625, 0.375, 0.5625, 0.375, 0.625, 0.625, 0.1597, 0.625, 0.06888, 0.625, 0.06401, 0.625, 0.1597, 0.625, 0.06888, 0.625, 0.02636, 0.625, 0.03078, 0.625, 0.06401, 0.625, 0.02636, 0.625, 0.01193, 0.625, 0.01193, 0.625, 0.03078, 0.375, 0.75, 0.375, 0.6875, 0.375, 0.6875, 0.375, 0.75, 0.375, 0.6875, 0.375, 0.625, 0.375, 0.625, 0.375, 0.6875, 0.375, 0.625, 0.375, 0.5625, 0.375, 0.5625, 0.375, 0.625, 0.375, 0.75, 0.375, 0.6875, 0.375, 0.6875, 0.375, 0.75, 0.375, 0.6875, 0.375, 0.625, 0.375, 0.625, 0.375, 0.6875, 0.375, 0.625, 0.375, 0.5625, 0.375, 0.5625, 0.375, 0.625, 0.375, 0.75, 0.375, 0.6875, 0.375, 0.6875, 0.375, 0.75, 0.375, 0.6875, 0.375, 0.625, 0.375, 0.625, 0.375, 0.6875, 0.375, 0.625, 0.375, 0.5625, 0.375, 0.5625, 0.375, 0.625, 0.375, 0.5, 0.375, 0.5625, 0.375, 0.5625, 0.375, 0.5, 0.375, 0.5625, 0.375, 0.625, 0.375, 0.625, 0.375, 0.5625, 0.375, 0.625, 0.375, 0.6875, 0.375, 0.6875, 0.375, 0.625, 0.625, 0.1597, 0.625, 0.05253, 0.625, 0.05254, 0.625, 0.1597, 0.625, 0.05253, 0.625, 0.009191, 0.625, 0.009192, 0.625, 0.05254, 0.625, 0.009191, 0.625, -0.009358, 0.625, -0.009357, 0.625, 0.009192, 0.375, 0.5, 0.375, 0.5625, 0.375, 0.5625, 0.375, 0.5, 0.375, 0.5625, 0.375, 0.625, 0.375, 0.625, 0.375, 0.5625, 0.375, 0.625, 0.375, 0.6875, 0.375, 0.6875, 0.375, 0.625, 0.375, 0.75, 0.375, 0.7595, 0.375, 0.7641, 0.375, 0.75, 0.375, 0.7595, 0.375, 0.7429, 0.375, 0.7567, 0.375, 0.7641, 0.375, 0.7429, 0.375, 0.6993, 0.375, 0.7369, 0.375, 0.7567, 0.875, 0.6597, 0.875, 0.5437, 0.875, 0.5509, 0.875, 0.6597, 0.875, 0.5437, 0.875, 0.4995, 0.875, 0.5073, 0.875, 0.5509, 0.875, 0.4995, 0.875, 0.48, 0.875, 0.4906, 0.875, 0.5073, 0.875, 0.6597, 0.875, 0.5559, 0.875, 0.5465, 0.875, 0.6611, 0.875, 0.5559, 0.875, 0.5163, 0.875, 0.4995, 0.875, 0.5465, 0.875, 0.5163, 0.875, 0.4906, 0.875, 0.48, 0.875, 0.4995, 0.375, 0.75, 0.375, 0.6875, 0.375, 0.6875, 0.375, 0.75, 0.375, 0.6875, 0.375, 0.625, 0.375, 0.625, 0.375, 0.6875, 0.375, 0.625, 0.375, 0.5625, 0.375, 0.5625, 0.375, 0.625, 0.375, 0.75, 0.375, 0.7381, 0.375, 0.7381, 0.375, 0.75, 0.375, 0.7381, 0.375, 0.7203, 0.375, 0.7203, 0.375, 0.7381, 0.375, 0.7203, 0.375, 0.6866, 0.375, 0.6866, 0.375, 0.7203, 0.875, 0.6597, 0.875, 0.5509, 0.875, 0.5634, 0.875, 0.6597, 0.875, 0.5509, 0.875, 0.5073, 0.875, 0.5297, 0.875, 0.5634, 0.875, 0.5073, 0.875, 0.4906, 0.875, 0.5119, 0.875, 0.5297, 0.375, 0.75, 0.375, 0.7641, 0.375, 0.7381, 0.375, 0.75, 0.375, 0.7641, 0.375, 0.7567, 0.375, 0.7203, 0.375, 0.7381, 0.375, 0.7567, 0.375, 0.7369, 0.375, 0.6866, 0.375, 0.7203, 0.875, 0.6597, 0.875, 0.5634, 0.875, 0.5559, 0.875, 0.6597, 0.875, 0.5634, 0.875, 0.5297, 0.875, 0.5163, 0.875, 0.5559, 0.875, 0.5297, 0.875, 0.5119, 0.875, 0.4906, 0.875, 0.5163, 0.875, 0.6597, 0.875, 0.5634, 0.875, 0.5634, 0.875, 0.6597, 0.875, 0.5634, 0.875, 0.5297, 0.875, 0.5297, 0.875, 0.5634, 0.875, 0.5297, 0.875, 0.5119, 0.875, 0.5119, 0.875, 0.5297, 0.375, 0.75, 0.375, 0.77, 0.375, 0.77, 0.375, 0.75, 0.375, 0.77, 0.375, 0.7451, 0.375, 0.7451, 0.375, 0.77, 0.375, 0.7451, 0.375, 0.7029, 0.375, 0.7029, 0.375, 0.7451, 0.625, 0.1597, 0.625, 0.05675, 0.625, 0.04459, 0.625, 0.1636, 0.625, 0.05675, 0.625, 0.01782, 0.625, 0.001355, 0.625, 0.04459, 0.625, 0.01782, 0.625, -0.007236, 0.625, -0.01981, 0.625, 0.001355, 0.375, 0.75, 0.375, 0.853, 0.375, 0.776, 0.375, 0.7429, 0.375, 0.853, 0.375, 0.8231, 0.375, 0.7365, 0.375, 0.776, 0.375, 0.8231, 0.375, 0.7443, 0.375, 0.698, 0.375, 0.7365, 0.375, 0.0, 0.625, 0.0, 0.625, 0.01193, 0.375, -0.009357, 0.375, -0.009357, 0.625, 0.01193, 0.625, 0.02636, 0.375, -0.005502, 0.375, 0.0, 0.375, -0.009357, 0.375, -0.02, 0.375, 0.0, 0.375, -0.009357, 0.375, -0.005502, 0.375, -0.0004912, 0.375, -0.02, 0.375, -0.005502, 0.375, 0.05728, 0.375, 0.04647, 0.375, -0.0004912, 0.375, 0.7071, 0.375, 0.7314, 0.375, 0.6875, 0.375, 0.625, 0.375, 0.6846, 0.375, 0.7071, 0.375, 0.625, 0.375, 0.5625, 0.375, 0.6181, 0.375, 0.6846, 0.375, 0.5625, 0.4891, 0.5, 0.625, 0.5, 0.625, 0.5, 0.625, 0.5, 0.625, 0.5, 0.625, 0.0, 0.625, -0.007236, 0.625, 0.009213, 0.625, 0.0, 0.625, 0.06888, 0.375, 0.05728, 0.375, -0.005502, 0.625, 0.02636, 0.625, 0.03078, 0.625, 0.01193, 0.625, 0.009213, 0.625, 0.03078, 0.625, 0.06401, 0.625, 0.03078, 0.625, 0.03078, 0.625, 0.06401, 0.625, 0.1597, 0.625, 0.06401, 0.625, 0.06401, 0.625, 0.1597, 0.375, 0.7339, 0.375, 0.6942, 0.375, 0.6979, 0.375, 0.7404, 0.375, 0.7597, 0.375, 0.7339, 0.375, 0.7404, 0.375, 0.77, 0.375, 0.75, 0.375, 0.7597, 0.375, 0.77, 0.375, 0.75, 0.375, 0.5903, 0.375, 0.5, 0.375, 0.5, 0.375, 0.6935, 0.625, 0.01193, 0.625, 0.0, 0.625, 0.0, 0.625, 0.009213, 0.625, 0.5, 0.625, 0.5, 0.625, 0.5, 0.625, 0.5, 0.625, 0.03078, 0.625, 0.009213, 0.625, -0.007236, 0.625, 0.01782, 0.625, 0.06401, 0.625, 0.03078, 0.625, 0.01782, 0.625, 0.05675, 0.625, 0.1597, 0.625, 0.06401, 0.625, 0.05675, 0.625, 0.1597, 0.375, 0.6936, 0.375, 0.7328, 0.375, 0.7427, 0.375, 0.7025, 0.375, 0.5903, 0.375, 0.6936, 0.375, 0.7025, 0.375, 0.5903, 0.375, 0.5903, 0.375, 0.5903, 0.375, 0.5903, 0.375, 0.5903, 0.375, 0.6935, 0.375, 0.5, 0.375, 0.5, 0.375, 0.6999, 0.625, 0.5, 0.625, 0.5, 0.625, 0.5, 0.625, 0.5, 0.625, 0.5, 0.625, 0.5, 0.625, 0.5, 0.625, 0.5, 0.625, 0.5, 0.625, 0.5, 0.625, 0.5, 0.625, 0.5, 0.375, 0.8206, 0.375, 0.7429, 0.375, 0.6435, 0.375, 0.856, 0.375, 0.7443, 0.375, 0.8231, 0.375, 0.8562, 0.375, 0.6435, 0.375, 0.853, 0.375, 0.75, 0.375, 0.75, 0.375, 0.8881, 0.875, 0.5297, 0.875, 0.5119, 0.875, 0.4906, 0.875, 0.5163, 0.875, 0.5634, 0.875, 0.5297, 0.875, 0.5163, 0.875, 0.5559, 0.875, 0.6597, 0.875, 0.5634, 0.875, 0.5559, 0.875, 0.6597, 0.625, 0.5, 0.625, 0.5, 0.625, 0.5, 0.625, 0.5, 0.625, 0.5, 0.625, 0.5, 0.625, 0.5, 0.625, 0.5, 0.625, 0.5, 0.625, 0.5, 0.625, 0.5, 0.625, 0.5, 0.625, 0.5, 0.625, 0.5, 0.625, 0.5, 0.625, 0.5, 0.625, 0.5, 0.625, 0.5, 0.625, 0.5, 0.625, 0.5, 0.875, 0.5119, 0.875, 0.5, 0.875, 0.5, 0.875, 0.4906, 0.625, 0.5, 0.625, 0.5, 0.625, 0.5, 0.625, 0.5, 0.375, 0.5903, 0.375, 0.5, 0.375, 0.5, 0.375, 0.5903, 0.625, 0.5, 0.625, 0.25, 0.625, 0.25, 0.625, 0.5, 0.625, 0.25, 0.625, 0.25, 0.625, 0.25, 0.625, 0.25, 0.625, 0.5, 0.625, 0.25, 0.625, 0.25, 0.625, 0.5, 0.375, 0.5903, 0.375, 0.5, 0.375, 0.5, 0.375, 0.5903, 0.625, 0.5, 0.625, 0.5, 0.625, 0.5, 0.625, 0.5, 0.875, 0.5119, 0.875, 0.5, 0.875, 0.5, 0.875, 0.5119, 0.625, 0.5, 0.625, 0.5, 0.625, 0.5, 0.625, 0.5, 0.625, 0.5, 0.625, 0.5, 0.625, 0.5, 0.625, 0.5, 0.625, 0.5, 0.625, 0.5, 0.625, 0.5, 0.625, 0.5, 0.625, 0.5, 0.625, 0.5, 0.625, 0.5, 0.625, 0.5, 0.625, 0.5, 0.625, 0.5, 0.625, 0.5, 0.625, 0.5, 0.875, 0.6597, 0.875, 0.5634, 0.875, 0.5634, 0.875, 0.6597, 0.875, 0.5634, 0.875, 0.5297, 0.875, 0.5297, 0.875, 0.5634, 0.875, 0.5297, 0.875, 0.5119, 0.875, 0.5119, 0.875, 0.5297, 0.375, 0.75, 0.375, 0.7381, 0.375, 0.8509, 0.375, 0.75, 0.375, 0.7381, 0.375, 0.7192, 0.375, 0.8206, 0.375, 0.8509, 0.375, 0.7192, 0.375, 0.686, 0.375, 0.7429, 0.375, 0.8206, 0.625, 0.5, 0.625, 0.5, 0.625, 0.5, 0.625, 0.5, 0.625, 0.5, 0.625, 0.5, 0.625, 0.5, 0.625, 0.5, 0.625, 0.25, 0.625, 0.25, 0.625, 0.25, 0.625, 0.25, 0.625, 0.5, 0.625, 0.5, 0.625, 0.5, 0.625, 0.5, 0.625, 0.5, 0.625, 0.5, 0.625, 0.5, 0.625, 0.5, 0.625, 0.5, 0.625, 0.5, 0.625, 0.5, 0.625, 0.5, 0.625, 0.5, 0.625, 0.5, 0.625, 0.5, 0.625, 0.5, 0.375, 0.7451, 0.375, 0.7029, 0.375, 0.686, 0.375, 0.7192, 0.375, 0.7192, 0.375, 0.686, 0.375, 0.686, 0.375, 0.7192, 0.375, 0.77, 0.375, 0.7451, 0.375, 0.7192, 0.375, 0.7381, 0.375, 0.7381, 0.375, 0.7192, 0.375, 0.7192, 0.375, 0.7381, 0.375, 0.75, 0.375, 0.77, 0.375, 0.7381, 0.375, 0.75, 0.375, 0.75, 0.375, 0.7381, 0.375, 0.7381, 0.375, 0.75, 0.875, 0.5163, 0.875, 0.4906, 0.875, 0.5119, 0.875, 0.5297, 0.875, 0.5297, 0.875, 0.5119, 0.875, 0.5119, 0.875, 0.5297, 0.875, 0.5559, 0.875, 0.5163, 0.875, 0.5297, 0.875, 0.5634, 0.875, 0.5634, 0.875, 0.5297, 0.875, 0.5297, 0.875, 0.5634, 0.875, 0.6597, 0.875, 0.5559, 0.875, 0.5634, 0.875, 0.6597, 0.875, 0.6597, 0.875, 0.5634, 0.875, 0.5634, 0.875, 0.6597, 0.625, 0.5, 0.625, 0.5, 0.625, 0.5, 0.625, 0.5, 0.625, 0.5, 0.625, 0.5, 0.625, 0.5, 0.625, 0.5, 0.625, 0.5, 0.625, 0.5, 0.625, 0.5, 0.625, 0.5, 0.625, 0.5, 0.625, 0.5, 0.625, 0.5, 0.625, 0.5, 0.625, 0.5, 0.625, 0.5, 0.625, 0.5, 0.625, 0.5, 0.625, 0.5, 0.625, 0.5, 0.625, 0.5, 0.625, 0.5, 0.625, 0.5, 0.625, 0.5, 0.625, 0.5, 0.625, 0.5, 0.625, 0.5, 0.625, 0.5, 0.625, 0.5, 0.625, 0.5, 0.625, 0.5, 0.625, 0.5, 0.625, 0.5, 0.625, 0.5, 0.625, 0.5, 0.625, 0.5, 0.625, 0.5, 0.625, 0.5, 0.875, 0.4906, 0.875, 0.5, 0.875, 0.5, 0.875, 0.5119, 0.875, 0.5119, 0.875, 0.5, 0.875, 0.5, 0.875, 0.5119, 0.625, 0.5, 0.625, 0.5, 0.625, 0.5, 0.625, 0.5, 0.625, 0.5, 0.625, 0.5, 0.625, 0.5, 0.625, 0.5, 0.375, 0.5903, 0.375, 0.5, 0.375, 0.5, 0.375, 0.5903, 0.375, 0.5903, 0.375, 0.5, 0.375, 0.5, 0.375, 0.5903, 0.625, 0.5, 0.625, 0.25, 0.625, 0.25, 0.625, 0.5, 0.625, 0.5, 0.625, 0.25, 0.625, 0.25, 0.625, 0.5, 0.625, 0.25, 0.625, 0.25, 0.625, 0.25, 0.625, 0.25, 0.625, 0.25, 0.625, 0.25, 0.625, 0.25, 0.625, 0.25, 0.375, 0.7381, 0.375, 0.7203, 0.375, 0.763, 0.375, 0.7676, 0.375, 0.625, 0.375, 0.6875, 0.375, 0.7309, 0.375, 0.7104, 0.625, 0.5, 0.625, 0.5, 0.625, 0.5, 0.625, 0.5, 0.375, 0.7203, 0.375, 0.6866, 0.375, 0.7423, 0.375, 0.763, 0.375, 0.7203, 0.375, 0.6866, 0.375, 0.6866, 0.375, 0.7203, 0.375, 0.7381, 0.375, 0.7203, 0.375, 0.7203, 0.375, 0.7381, 0.375, 0.5, 0.375, 0.5625, 0.375, 0.5625, 0.375, 0.5, 0.375, 0.6875, 0.375, 0.75, 0.375, 0.75, 0.375, 0.6875, 0.375, 0.75, 0.375, 0.7381, 0.375, 0.7381, 0.375, 0.75, 0.375, 0.75, 0.375, 0.7676, 0.375, 0.7783, 0.375, 0.75, 0.375, 0.6918, 0.375, 0.6509, 0.375, 0.6509, 0.375, 0.6918, 0.375, 0.6509, 0.375, 0.689, 0.375, 0.689, 0.375, 0.6509, 0.375, 0.7309, 0.375, 0.75, 0.375, 0.75, 0.375, 0.7309, 0.375, 0.6875, 0.375, 0.75, 0.375, 0.75, 0.375, 0.7309, 0.375, 0.5, 0.375, 0.5625, 0.375, 0.689, 0.375, 0.6509, 0.375, 0.5903, 0.375, 0.5, 0.375, 0.6509, 0.375, 0.6918, 0.375, 0.75, 0.375, 0.7381, 0.375, 0.7676, 0.375, 0.75, 0.375, 0.5625, 0.375, 0.625, 0.375, 0.7104, 0.375, 0.689, 0.625, 0.5, 0.625, 0.5, 0.625, 0.5, 0.625, 0.5, 0.375, 0.7676, 0.375, 0.7449, 0.375, 0.7397, 0.375, 0.7602, 0.375, 0.689, 0.375, 0.7104, 0.375, 0.7071, 0.375, 0.6846, 0.375, 0.75, 0.375, 0.7783, 0.375, 0.7776, 0.375, 0.75, 0.375, 0.689, 0.375, 0.7104, 0.375, 0.7104, 0.375, 0.689, 0.375, 0.763, 0.375, 0.7423, 0.375, 0.7449, 0.375, 0.7676, 0.625, 0.5, 0.625, 0.5, 0.625, 0.5, 0.625, 0.5, 0.375, 0.7104, 0.375, 0.7309, 0.375, 0.7309, 0.375, 0.7104, 0.375, 0.7676, 0.375, 0.763, 0.375, 0.7676, 0.375, 0.7783, 0.375, 0.6781, 0.375, 0.6179, 0.375, 0.5, 0.375, 0.5903, 0.375, 0.7602, 0.375, 0.7397, 0.375, 0.6942, 0.375, 0.7339, 0.375, 0.7776, 0.375, 0.7602, 0.375, 0.7339, 0.375, 0.7597, 0.375, 0.75, 0.375, 0.7776, 0.375, 0.7597, 0.375, 0.75, 0.375, 0.7104, 0.375, 0.7309, 0.375, 0.7314, 0.375, 0.7071, 0.375, 0.7783, 0.375, 0.7676, 0.375, 0.7602, 0.375, 0.7776, 0.375, 0.7309, 0.375, 0.75, 0.375, 0.75, 0.375, 0.7314, 0.375, 0.6509, 0.375, 0.689, 0.375, 0.6846, 0.375, 0.6181, 0.375, 0.6918, 0.375, 0.6509, 0.375, 0.6179, 0.375, 0.6781, 0.375, 0.7314, 0.375, 0.75, 0.375, 0.75, 0.375, 0.6875, 0.375, 0.75, 0.375, 0.6875, 0.375, 0.6875, 0.375, 0.75, 0.375, 0.75, 0.375, 0.6875, 0.375, 0.6875, 0.375, 0.75, 0.375, 0.6875, 0.375, 0.75, 0.375, 0.75, 0.375, 0.6875, 0.375, 0.856, 0.375, 0.6435, 0.375, 0.6435, 0.375, 0.8562, 0.375, 0.8879, 0.375, 0.856, 0.375, 0.8562, 0.375, 0.8881, 0.375, 0.75, 0.375, 0.8879, 0.375, 0.8881, 0.375, 0.75, 0.375, 0.75, 0.375, 0.8509, 0.375, 0.8879, 0.375, 0.75, 0.375, 0.8231, 0.375, 0.853, 0.375, 0.8881, 0.375, 0.8562, 0.375, 0.7429, 0.375, 0.7443, 0.375, 0.6435, 0.375, 0.6435, 0.375, 0.8509, 0.375, 0.8206, 0.375, 0.856, 0.375, 0.8879, 0.375, 0.7449, 0.375, 0.6918, 0.375, 0.6781, 0.375, 0.7397, 0.375, 0.7397, 0.375, 0.6781, 0.375, 0.5903, 0.375, 0.6942, 0.375, 0.6866, 0.375, 0.5903, 0.375, 0.6918, 0.375, 0.7423, 0.375, 0.7423, 0.375, 0.6918, 0.375, 0.6918, 0.375, 0.7449, 0.375, 0.686, 0.375, 0.5903, 0.375, 0.5903, 0.375, 0.686, 0.375, 0.7029, 0.375, 0.5903, 0.375, 0.5903, 0.375, 0.686, 0.875, 0.75, 0.875, 0.6597, 0.875, 0.6597, 0.875, 0.75, 0.875, 0.75, 0.875, 0.6597, 0.875, 0.6597, 0.875, 0.75, 0.875, 0.75, 0.875, 0.6597, 0.875, 0.6597, 0.875, 0.75, 0.375, 0.686, 0.375, 0.5903, 0.375, 0.5903, 0.375, 0.7429, 0.375, 0.7429, 0.375, 0.5903, 0.375, 0.5903, 0.375, 0.7443, 0.875, 0.75, 0.875, 0.6597, 0.875, 0.6597, 0.875, 0.75, 0.375, 0.7594, 0.375, 0.7337, 0.375, 0.7427, 0.375, 0.7594, 0.625, 0.25, 0.625, 0.1597, 0.625, 0.1597, 0.625, 0.25, 0.375, 0.6942, 0.375, 0.5903, 0.375, 0.6935, 0.375, 0.6979, 0.625, 0.25, 0.625, 0.1597, 0.625, 0.1597, 0.625, 0.25, 0.625, 0.25, 0.625, 0.1597, 0.625, 0.1636, 0.625, 0.2477, 0.875, 0.75, 0.875, 0.6597, 0.875, 0.6597, 0.875, 0.75, 0.875, 0.75, 0.875, 0.6597, 0.875, 0.6597, 0.875, 0.75, 0.875, 0.75, 0.875, 0.6597, 0.875, 0.6597, 0.875, 0.75, 0.875, 0.75, 0.875, 0.6597, 0.875, 0.6611, 0.875, 0.75, 0.875, 0.75, 0.875, 0.6597, 0.875, 0.6597, 0.875, 0.75, 0.625, 0.25, 0.625, 0.1597, 0.625, 0.1597, 0.625, 0.25, 0.625, 0.25, 0.625, 0.1597, 0.625, 0.1597, 0.625, 0.25, 0.625, 0.25, 0.625, 0.1597, 0.625, 0.1597, 0.625, 0.25, 0.875, 0.75, 0.875, 0.6597, 0.875, 0.6597, 0.875, 0.75, 0.375, 0.6866, 0.375, 0.5903, 0.375, 0.5903, 0.375, 0.6866, 0.625, 0.25, 0.625, 0.1597, 0.625, 0.1597, 0.625, 0.25, 0.625, 0.25, 0.625, 0.1597, 0.625, 0.1597, 0.625, 0.25, 0.375, 0.6993, 0.375, 0.5903, 0.375, 0.6892, 0.375, 0.7369, 0.375, 0.6866, 0.375, 0.5903, 0.375, 0.5903, 0.375, 0.6866, 0.375, 0.7369, 0.375, 0.6892, 0.375, 0.5903, 0.375, 0.6866, 0.375, 0.7029, 0.375, 0.6999, 0.375, 0.5903, 0.375, 0.7029, 0.375, 0.7443, 0.375, 0.5903, 0.375, 0.5849, 0.375, 0.698, 0.375, 0.05728, 0.625, 0.06888, 0.625, 0.1597, 0.375, 0.1597, 0.375, 0.05728, 0.375, 0.1597, 0.375, 0.1597, 0.375, 0.04647, 0.375, 0.7427, 0.375, 0.7025, 0.375, 0.7025, 0.375, 0.7427, 0.375, 0.7594, 0.375, 0.7427, 0.375, 0.7427, 0.375, 0.7594, 0.375, 0.75, 0.375, 0.7594, 0.375, 0.7594, 0.375, 0.75, 0.375, 0.7025, 0.375, 0.5903, 0.375, 0.5903, 0.375, 0.7025, 0.375, 0.75, 0.375, 0.7594, 0.375, 0.7594, 0.375, 0.75, 0.375, 0.6941, 0.375, 0.5903, 0.375, 0.5903, 0.375, 0.7025, 0.375, 0.7328, 0.375, 0.8528, 0.375, 0.7594, 0.375, 0.7427, 0.375, 0.7337, 0.375, 0.6941, 0.375, 0.7025, 0.375, 0.7427, 0.375, 0.8528, 0.375, 0.75, 0.375, 0.75, 0.375, 0.7594, 0.375, 0.77, 0.375, 0.75, 0.375, 0.75, 0.375, 0.8515, 0.375, 0.7251, 0.375, 0.8515, 0.375, 0.99, 0.375, 0.6899, 0.375, 0.7404, 0.375, 0.6979, 0.375, 0.6866, 0.375, 0.7203, 0.375, 0.7203, 0.375, 0.6866, 0.375, 0.6941, 0.375, 0.7337, 0.375, 0.7451, 0.375, 0.77, 0.375, 0.8515, 0.375, 0.7251, 0.375, 0.75, 0.375, 0.8528, 0.375, 0.9891, 0.375, 0.75, 0.375, 0.6979, 0.375, 0.6935, 0.375, 0.5903, 0.375, 0.6866, 0.375, 0.6866, 0.375, 0.5903, 0.375, 0.5903, 0.375, 0.6941, 0.375, 0.75, 0.375, 0.77, 0.375, 0.7381, 0.375, 0.75, 0.375, 0.75, 0.375, 0.7381, 0.375, 0.7594, 0.375, 0.75, 0.375, 0.77, 0.375, 0.7404, 0.375, 0.7203, 0.375, 0.7381, 0.375, 0.7381, 0.375, 0.7203, 0.375, 0.7337, 0.375, 0.7594, 0.375, 0.6935, 0.375, 0.6999, 0.375, 0.5903, 0.375, 0.5903, 0.375, 0.5903, 0.375, 0.5903, 0.375, 0.5903, 0.375, 0.5903, 0.375, 0.6999, 0.375, 0.7029, 0.375, 0.6893, 0.375, 0.5903, 0.375, 0.5903, 0.375, 0.6893, 0.375, 0.6936, 0.375, 0.5903, 0.375, 0.7029, 0.375, 0.7451, 0.375, 0.7251, 0.375, 0.6893, 0.375, 0.6893, 0.375, 0.7251, 0.375, 0.7328, 0.375, 0.6936, 0.375, 0.99, 0.375, 0.75, 0.375, 0.75, 0.375, 0.9891, 0.375, 0.6899, 0.375, 0.99, 0.375, 0.9891, 0.375, 0.6899, 0.375, 0.7328, 0.375, 0.7251, 0.375, 0.6899, 0.375, 0.6899, 0.375, 0.8515, 0.375, 0.75, 0.375, 0.75, 0.375, 0.99, 0.375, 0.8528, 0.375, 0.7328, 0.375, 0.6899, 0.375, 0.9891, 0.875, 0.48, 0.375, 0.7595, 0.375, 0.75, 0.875, 0.5, 0.875, 0.75, 0.375, 0.5, 0.375, 0.5903, 0.875, 0.6597, 0.875, 0.6597, 0.375, 0.5903, 0.375, 0.6993, 0.875, 0.5437, 0.875, 0.5437, 0.375, 0.6993, 0.375, 0.7429, 0.875, 0.4995, 0.875, 0.4995, 0.375, 0.7429, 0.375, 0.7595, 0.875, 0.48])
me_cube.materials.append(mat_material)
me_cube.use_remesh_preserve_volume = False
me_cube.use_remesh_preserve_attributes = False
me_cube.use_mirror_vertex_groups = False
me_cube.update()

# ---- objects
ob_cube = bpy.data.objects.new('Cube', me_cube)
ob_empty = bpy.data.objects.new('Empty', None)

# ---- transforms, parenting, visibility, modifiers, constraints
ob_cube.location = (0.0, 0.0, 0.0)
ob_cube.scale = (1.0, 1.117, 1.0)
ob_cube.lock_rotations_4d = False
ob_cube.empty_display_type = 'ARROWS'
ob_cube.lineart.crease_threshold = 0.0
_m = ob_cube.modifiers.new('Mirror', 'MIRROR')
_m.use_axis = (False, True, False)
_m.use_clip = True
_m = ob_cube.modifiers.new('Auto Smooth', 'NODES')
_m.node_group = ng_auto_smooth
_gi = [s.identifier for s in ng_auto_smooth.interface.items_tree if s.item_type == 'SOCKET' and s.in_out == 'INPUT']
_m[_gi[1]] = 0.3491  # Angle
ob_empty.location = (0.0, 0.0, 0.0)
ob_empty.rotation_euler = (1.571, -0.0, -0.0)
ob_empty.empty_display_type = 'IMAGE'
ob_empty.empty_display_size = 5.0
ob_empty.lineart.crease_threshold = 0.0

# ---- collection membership
col_collection.objects.link(ob_cube)
col_collection.objects.link(ob_empty)

# ---- scene / render settings (as saved in the file)
scene.frame_start = 1; scene.frame_end = 250; scene.frame_set(0)
scene.render.engine = 'BLENDER_EEVEE_NEXT'
scene.cycles.use_denoising = False
scene.cycles.samples = 128
scene.cycles.sampling_pattern = 'TABULATED_SOBOL'
scene.cycles.use_adaptive_sampling = False
scene.cycles.use_light_tree = False
scene.view_settings.view_transform = 'Filmic'
bpy.context.view_layer.update()

# ---- added for rendering (the .blend has no active camera and no usable light): camera, sun
cam_auto = bpy.data.cameras.new('AutoCamera')
cam_auto.lens = 50.0
cam_auto.sensor_width = 36.0
cam_auto.clip_end = 1000.0
ob_auto_camera = bpy.data.objects.new('AutoCamera', cam_auto)
scene.collection.objects.link(ob_auto_camera)
ob_auto_camera.location = (1.34348, -1.62634, 1.21137)
ob_auto_camera.rotation_euler = (1.09748, -7.21219e-08, 0.694738)
scene.camera = ob_auto_camera
light_auto_sun = bpy.data.lights.new('AutoSun', 'SUN')
light_auto_sun.energy = 3.0
light_auto_sun.angle = 0.0523599
ob_auto_sun = bpy.data.objects.new('AutoSun', light_auto_sun)
scene.collection.objects.link(ob_auto_sun)
ob_auto_sun.rotation_euler = (0.872665, 0.174533, 0.523599)
bpy.context.view_layer.update()

